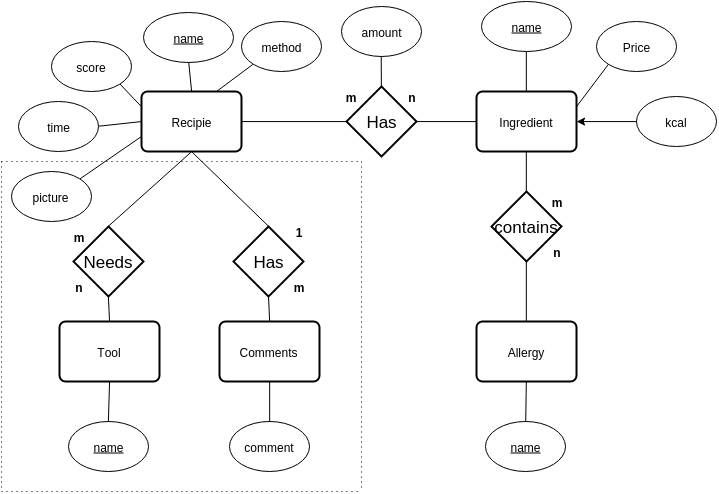

The diagram above was exported from draw.io. Its source (the exported page's mxGraphModel, read from the mxfile embedded in the PNG):
<mxGraphModel dx="946" dy="479" grid="1" gridSize="10" guides="1" tooltips="1" connect="1" fold="1" page="1" pageScale="1" pageWidth="826" pageHeight="1169" background="#ffffff" math="0">
  <root>
    <mxCell id="18301a2570f4b61f-0" />
    <mxCell id="18301a2570f4b61f-1" parent="18301a2570f4b61f-0" />
    <mxCell id="18301a2570f4b61f-2" value="Recipie" style="strokeWidth=2;rounded=1;arcSize=10;whiteSpace=wrap;html=1;" vertex="1" parent="18301a2570f4b61f-1">
      <mxGeometry x="153" y="99" width="100" height="60" as="geometry" />
    </mxCell>
    <mxCell id="18301a2570f4b61f-5" value="Has" style="shape=rhombus;strokeWidth=2;fontSize=17;perimeter=rhombusPerimeter;whiteSpace=wrap;html=1;" vertex="1" parent="18301a2570f4b61f-1">
      <mxGeometry x="358" y="94" width="70" height="70" as="geometry" />
    </mxCell>
    <mxCell id="18301a2570f4b61f-6" value="Ingredient" style="strokeWidth=2;rounded=1;arcSize=10;whiteSpace=wrap;html=1;" vertex="1" parent="18301a2570f4b61f-1">
      <mxGeometry x="488" y="99" width="100" height="60" as="geometry" />
    </mxCell>
    <mxCell id="18301a2570f4b61f-9" value="Comments" style="strokeWidth=2;rounded=1;arcSize=10;whiteSpace=wrap;html=1;" vertex="1" parent="18301a2570f4b61f-1">
      <mxGeometry x="231" y="329" width="100" height="60" as="geometry" />
    </mxCell>
    <mxCell id="18301a2570f4b61f-12" value="" style="endArrow=none;html=1;exitX=1;exitY=0.5;entryX=0;entryY=0.5;" edge="1" parent="18301a2570f4b61f-1" source="18301a2570f4b61f-2" target="18301a2570f4b61f-5">
      <mxGeometry width="50" height="50" relative="1" as="geometry">
        <mxPoint x="3" y="-41" as="sourcePoint" />
        <mxPoint x="53" y="-91" as="targetPoint" />
      </mxGeometry>
    </mxCell>
    <mxCell id="18301a2570f4b61f-13" value="" style="endArrow=none;html=1;exitX=1;exitY=0.5;entryX=0;entryY=0.5;" edge="1" parent="18301a2570f4b61f-1" source="18301a2570f4b61f-5" target="18301a2570f4b61f-6">
      <mxGeometry width="50" height="50" relative="1" as="geometry">
        <mxPoint x="373" y="-1" as="sourcePoint" />
        <mxPoint x="423" y="-51" as="targetPoint" />
      </mxGeometry>
    </mxCell>
    <mxCell id="18301a2570f4b61f-14" value="&lt;u&gt;name&lt;/u&gt;" style="ellipse;whiteSpace=wrap;html=1;strokeWidth=1;" vertex="1" parent="18301a2570f4b61f-1">
      <mxGeometry x="155" y="20" width="90" height="50" as="geometry" />
    </mxCell>
    <mxCell id="18301a2570f4b61f-16" value="&lt;u&gt;name&lt;/u&gt;" style="ellipse;whiteSpace=wrap;html=1;strokeWidth=1;" vertex="1" parent="18301a2570f4b61f-1">
      <mxGeometry x="493" y="9" width="90" height="50" as="geometry" />
    </mxCell>
    <mxCell id="18301a2570f4b61f-22" value="Price" style="ellipse;whiteSpace=wrap;html=1;strokeWidth=1;" vertex="1" parent="18301a2570f4b61f-1">
      <mxGeometry x="608" y="29" width="80" height="50" as="geometry" />
    </mxCell>
    <mxCell id="18301a2570f4b61f-24" value="kcal" style="ellipse;whiteSpace=wrap;html=1;strokeWidth=1;" vertex="1" parent="18301a2570f4b61f-1">
      <mxGeometry x="648" y="104" width="80" height="50" as="geometry" />
    </mxCell>
    <mxCell id="18301a2570f4b61f-26" value="method" style="ellipse;whiteSpace=wrap;html=1;strokeWidth=1;" vertex="1" parent="18301a2570f4b61f-1">
      <mxGeometry x="253" y="29" width="80" height="50" as="geometry" />
    </mxCell>
    <mxCell id="18301a2570f4b61f-27" value="score" style="ellipse;whiteSpace=wrap;html=1;strokeWidth=1;" vertex="1" parent="18301a2570f4b61f-1">
      <mxGeometry x="63" y="49" width="80" height="50" as="geometry" />
    </mxCell>
    <mxCell id="18301a2570f4b61f-29" value="picture" style="ellipse;whiteSpace=wrap;html=1;strokeWidth=1;" vertex="1" parent="18301a2570f4b61f-1">
      <mxGeometry x="23" y="179" width="80" height="50" as="geometry" />
    </mxCell>
    <mxCell id="18301a2570f4b61f-30" value="comment" style="ellipse;whiteSpace=wrap;html=1;strokeWidth=1;" vertex="1" parent="18301a2570f4b61f-1">
      <mxGeometry x="241" y="429" width="80" height="50" as="geometry" />
    </mxCell>
    <mxCell id="18301a2570f4b61f-31" value="Allergy" style="strokeWidth=2;rounded=1;arcSize=10;whiteSpace=wrap;html=1;" vertex="1" parent="18301a2570f4b61f-1">
      <mxGeometry x="488" y="329" width="100" height="60" as="geometry" />
    </mxCell>
    <mxCell id="18301a2570f4b61f-32" value="contains" style="shape=rhombus;strokeWidth=2;fontSize=17;perimeter=rhombusPerimeter;whiteSpace=wrap;html=1;" vertex="1" parent="18301a2570f4b61f-1">
      <mxGeometry x="503" y="199" width="70" height="70" as="geometry" />
    </mxCell>
    <mxCell id="18301a2570f4b61f-34" value="amount" style="ellipse;whiteSpace=wrap;html=1;strokeWidth=1;" vertex="1" parent="18301a2570f4b61f-1">
      <mxGeometry x="353" y="14" width="80" height="50" as="geometry" />
    </mxCell>
    <mxCell id="18301a2570f4b61f-38" value="" style="endArrow=none;html=1;exitX=0.5;exitY=1;" edge="1" parent="18301a2570f4b61f-1" source="18301a2570f4b61f-34" target="18301a2570f4b61f-5">
      <mxGeometry width="50" height="50" relative="1" as="geometry">
        <mxPoint x="38" y="-111" as="sourcePoint" />
        <mxPoint x="88" y="-161" as="targetPoint" />
      </mxGeometry>
    </mxCell>
    <mxCell id="18301a2570f4b61f-39" value="Tool" style="strokeWidth=2;rounded=1;arcSize=10;whiteSpace=wrap;html=1;" vertex="1" parent="18301a2570f4b61f-1">
      <mxGeometry x="71" y="329" width="100" height="60" as="geometry" />
    </mxCell>
    <mxCell id="18301a2570f4b61f-40" value="&lt;u&gt;name&lt;/u&gt;" style="ellipse;whiteSpace=wrap;html=1;strokeWidth=1;" vertex="1" parent="18301a2570f4b61f-1">
      <mxGeometry x="80" y="429" width="80" height="50" as="geometry" />
    </mxCell>
    <mxCell id="18301a2570f4b61f-41" value="&lt;u&gt;name&lt;/u&gt;" style="ellipse;whiteSpace=wrap;html=1;strokeWidth=1;" vertex="1" parent="18301a2570f4b61f-1">
      <mxGeometry x="497" y="429" width="80" height="50" as="geometry" />
    </mxCell>
    <mxCell id="18301a2570f4b61f-42" value="Has" style="shape=rhombus;strokeWidth=2;fontSize=17;perimeter=rhombusPerimeter;whiteSpace=wrap;html=1;" vertex="1" parent="18301a2570f4b61f-1">
      <mxGeometry x="245" y="234" width="70" height="70" as="geometry" />
    </mxCell>
    <mxCell id="18301a2570f4b61f-43" value="Needs" style="shape=rhombus;strokeWidth=2;fontSize=17;perimeter=rhombusPerimeter;whiteSpace=wrap;html=1;" vertex="1" parent="18301a2570f4b61f-1">
      <mxGeometry x="85" y="234" width="70" height="70" as="geometry" />
    </mxCell>
    <mxCell id="18301a2570f4b61f-45" value="" style="endArrow=none;html=1;exitX=0.5;exitY=1;entryX=0.5;entryY=0;" edge="1" parent="18301a2570f4b61f-1" source="18301a2570f4b61f-2" target="18301a2570f4b61f-42">
      <mxGeometry width="50" height="50" relative="1" as="geometry">
        <mxPoint x="3" y="-91" as="sourcePoint" />
        <mxPoint x="53" y="-141" as="targetPoint" />
      </mxGeometry>
    </mxCell>
    <mxCell id="18301a2570f4b61f-46" value="" style="endArrow=none;html=1;exitX=0.5;exitY=1;entryX=0.5;entryY=0;" edge="1" parent="18301a2570f4b61f-1" source="18301a2570f4b61f-2" target="18301a2570f4b61f-43">
      <mxGeometry width="50" height="50" relative="1" as="geometry">
        <mxPoint x="3" y="-151" as="sourcePoint" />
        <mxPoint x="53" y="-201" as="targetPoint" />
      </mxGeometry>
    </mxCell>
    <mxCell id="18301a2570f4b61f-49" value="" style="endArrow=none;html=1;exitX=0.5;exitY=1;entryX=0.5;entryY=0;" edge="1" parent="18301a2570f4b61f-1" source="18301a2570f4b61f-43" target="18301a2570f4b61f-39">
      <mxGeometry width="50" height="50" relative="1" as="geometry">
        <mxPoint x="2" y="-181" as="sourcePoint" />
        <mxPoint x="52" y="-231" as="targetPoint" />
      </mxGeometry>
    </mxCell>
    <mxCell id="18301a2570f4b61f-51" value="" style="endArrow=none;html=1;exitX=0.5;exitY=1;entryX=0.5;entryY=0;" edge="1" parent="18301a2570f4b61f-1" source="18301a2570f4b61f-42" target="18301a2570f4b61f-9">
      <mxGeometry width="50" height="50" relative="1" as="geometry">
        <mxPoint x="2" y="-181" as="sourcePoint" />
        <mxPoint x="52" y="-231" as="targetPoint" />
      </mxGeometry>
    </mxCell>
    <mxCell id="18301a2570f4b61f-52" value="" style="endArrow=none;html=1;exitX=0.5;exitY=1;entryX=0.5;entryY=0;" edge="1" parent="18301a2570f4b61f-1" source="18301a2570f4b61f-6" target="18301a2570f4b61f-32">
      <mxGeometry width="50" height="50" relative="1" as="geometry">
        <mxPoint x="-22" y="-151" as="sourcePoint" />
        <mxPoint x="28" y="-201" as="targetPoint" />
      </mxGeometry>
    </mxCell>
    <mxCell id="18301a2570f4b61f-53" value="" style="endArrow=none;html=1;exitX=0.5;exitY=1;entryX=0.5;entryY=0;" edge="1" parent="18301a2570f4b61f-1" source="18301a2570f4b61f-32" target="18301a2570f4b61f-31">
      <mxGeometry width="50" height="50" relative="1" as="geometry">
        <mxPoint x="-23" y="-181" as="sourcePoint" />
        <mxPoint x="27" y="-231" as="targetPoint" />
      </mxGeometry>
    </mxCell>
    <mxCell id="18301a2570f4b61f-54" value="" style="endArrow=none;html=1;exitX=0.5;exitY=0;entryX=0.5;entryY=1;" edge="1" parent="18301a2570f4b61f-1" source="18301a2570f4b61f-2" target="18301a2570f4b61f-14">
      <mxGeometry width="50" height="50" relative="1" as="geometry">
        <mxPoint x="3" y="-151" as="sourcePoint" />
        <mxPoint x="53" y="-201" as="targetPoint" />
      </mxGeometry>
    </mxCell>
    <mxCell id="18301a2570f4b61f-55" value="" style="endArrow=none;html=1;exitX=0.75;exitY=0;entryX=0;entryY=1;" edge="1" parent="18301a2570f4b61f-1" source="18301a2570f4b61f-2" target="18301a2570f4b61f-26">
      <mxGeometry width="50" height="50" relative="1" as="geometry">
        <mxPoint x="3" y="-151" as="sourcePoint" />
        <mxPoint x="53" y="-201" as="targetPoint" />
      </mxGeometry>
    </mxCell>
    <mxCell id="18301a2570f4b61f-57" value="" style="endArrow=none;html=1;exitX=1;exitY=0;entryX=0;entryY=0.75;" edge="1" parent="18301a2570f4b61f-1" source="18301a2570f4b61f-29" target="18301a2570f4b61f-2">
      <mxGeometry width="50" height="50" relative="1" as="geometry">
        <mxPoint x="3" y="-151" as="sourcePoint" />
        <mxPoint x="53" y="-201" as="targetPoint" />
      </mxGeometry>
    </mxCell>
    <mxCell id="18301a2570f4b61f-58" value="" style="endArrow=none;html=1;exitX=0.5;exitY=0;entryX=0.5;entryY=1;" edge="1" parent="18301a2570f4b61f-1" source="18301a2570f4b61f-6" target="18301a2570f4b61f-16">
      <mxGeometry width="50" height="50" relative="1" as="geometry">
        <mxPoint x="-22" y="-151" as="sourcePoint" />
        <mxPoint x="28" y="-201" as="targetPoint" />
      </mxGeometry>
    </mxCell>
    <mxCell id="18301a2570f4b61f-59" value="" style="endArrow=none;html=1;exitX=0;exitY=1;entryX=1;entryY=0.25;" edge="1" parent="18301a2570f4b61f-1" source="18301a2570f4b61f-22" target="18301a2570f4b61f-6">
      <mxGeometry width="50" height="50" relative="1" as="geometry">
        <mxPoint x="-22" y="-151" as="sourcePoint" />
        <mxPoint x="28" y="-201" as="targetPoint" />
      </mxGeometry>
    </mxCell>
    <mxCell id="18301a2570f4b61f-61" style="edgeStyle=orthogonalEdgeStyle;rounded=0;html=1;exitX=0;exitY=0.5;entryX=1;entryY=0.5;" edge="1" parent="18301a2570f4b61f-1" source="18301a2570f4b61f-24" target="18301a2570f4b61f-6">
      <mxGeometry relative="1" as="geometry" />
    </mxCell>
    <mxCell id="18301a2570f4b61f-62" value="" style="endArrow=none;html=1;exitX=0.5;exitY=1;entryX=0.5;entryY=0;" edge="1" parent="18301a2570f4b61f-1" source="18301a2570f4b61f-31" target="18301a2570f4b61f-41">
      <mxGeometry width="50" height="50" relative="1" as="geometry">
        <mxPoint x="-22" y="-131" as="sourcePoint" />
        <mxPoint x="28" y="-181" as="targetPoint" />
      </mxGeometry>
    </mxCell>
    <mxCell id="18301a2570f4b61f-64" value="" style="endArrow=none;html=1;exitX=0.5;exitY=1;entryX=0.5;entryY=0;" edge="1" parent="18301a2570f4b61f-1" source="18301a2570f4b61f-9" target="18301a2570f4b61f-30">
      <mxGeometry width="50" height="50" relative="1" as="geometry">
        <mxPoint x="3" y="-21" as="sourcePoint" />
        <mxPoint x="53" y="-71" as="targetPoint" />
      </mxGeometry>
    </mxCell>
    <mxCell id="18301a2570f4b61f-65" value="" style="endArrow=none;html=1;exitX=0.5;exitY=1;entryX=0.5;entryY=0;" edge="1" parent="18301a2570f4b61f-1" source="18301a2570f4b61f-39" target="18301a2570f4b61f-40">
      <mxGeometry width="50" height="50" relative="1" as="geometry">
        <mxPoint x="3" y="-71" as="sourcePoint" />
        <mxPoint x="53" y="-121" as="targetPoint" />
      </mxGeometry>
    </mxCell>
    <mxCell id="18301a2570f4b61f-66" value="&lt;b&gt;m&lt;/b&gt;" style="text;html=1;strokeColor=none;fillColor=none;align=center;verticalAlign=middle;whiteSpace=wrap;overflow=hidden;" vertex="1" parent="18301a2570f4b61f-1">
      <mxGeometry x="548" y="199" width="40" height="20" as="geometry" />
    </mxCell>
    <mxCell id="18301a2570f4b61f-67" value="&lt;b&gt;n&lt;/b&gt;" style="text;html=1;strokeColor=none;fillColor=none;align=center;verticalAlign=middle;whiteSpace=wrap;overflow=hidden;" vertex="1" parent="18301a2570f4b61f-1">
      <mxGeometry x="70" y="284" width="40" height="20" as="geometry" />
    </mxCell>
    <mxCell id="18301a2570f4b61f-69" value="&lt;b&gt;1&lt;/b&gt;" style="text;html=1;strokeColor=none;fillColor=none;align=center;verticalAlign=middle;whiteSpace=wrap;overflow=hidden;" vertex="1" parent="18301a2570f4b61f-1">
      <mxGeometry x="290" y="229" width="40" height="20" as="geometry" />
    </mxCell>
    <mxCell id="18301a2570f4b61f-70" value="&lt;b&gt;m&lt;/b&gt;" style="text;html=1;strokeColor=none;fillColor=none;align=center;verticalAlign=middle;whiteSpace=wrap;overflow=hidden;" vertex="1" parent="18301a2570f4b61f-1">
      <mxGeometry x="343" y="94" width="40" height="20" as="geometry" />
    </mxCell>
    <mxCell id="18301a2570f4b61f-71" value="&lt;b&gt;m&lt;/b&gt;" style="text;html=1;strokeColor=none;fillColor=none;align=center;verticalAlign=middle;whiteSpace=wrap;overflow=hidden;" vertex="1" parent="18301a2570f4b61f-1">
      <mxGeometry x="290" y="284" width="40" height="20" as="geometry" />
    </mxCell>
    <mxCell id="18301a2570f4b61f-72" value="&lt;b&gt;m&lt;/b&gt;" style="text;html=1;strokeColor=none;fillColor=none;align=center;verticalAlign=middle;whiteSpace=wrap;overflow=hidden;" vertex="1" parent="18301a2570f4b61f-1">
      <mxGeometry x="70" y="234" width="40" height="20" as="geometry" />
    </mxCell>
    <mxCell id="18301a2570f4b61f-74" value="&lt;b&gt;n&lt;/b&gt;" style="text;html=1;strokeColor=none;fillColor=none;align=center;verticalAlign=middle;whiteSpace=wrap;overflow=hidden;" vertex="1" parent="18301a2570f4b61f-1">
      <mxGeometry x="403" y="94" width="40" height="20" as="geometry" />
    </mxCell>
    <mxCell id="18301a2570f4b61f-75" value="&lt;b&gt;n&lt;/b&gt;" style="text;html=1;strokeColor=none;fillColor=none;align=center;verticalAlign=middle;whiteSpace=wrap;overflow=hidden;" vertex="1" parent="18301a2570f4b61f-1">
      <mxGeometry x="548" y="249" width="40" height="20" as="geometry" />
    </mxCell>
    <mxCell id="18301a2570f4b61f-76" value="" style="endArrow=none;html=1;dashed=1;dashPattern=1 4;" edge="1" parent="18301a2570f4b61f-1">
      <mxGeometry width="50" height="50" relative="1" as="geometry">
        <mxPoint x="13" y="169" as="sourcePoint" />
        <mxPoint x="373" y="169" as="targetPoint" />
      </mxGeometry>
    </mxCell>
    <mxCell id="18301a2570f4b61f-77" value="" style="endArrow=none;html=1;dashed=1;dashPattern=1 4;" edge="1" parent="18301a2570f4b61f-1">
      <mxGeometry width="50" height="50" relative="1" as="geometry">
        <mxPoint x="373" y="169" as="sourcePoint" />
        <mxPoint x="373" y="499" as="targetPoint" />
      </mxGeometry>
    </mxCell>
    <mxCell id="18301a2570f4b61f-78" value="" style="endArrow=none;html=1;dashed=1;dashPattern=1 4;" edge="1" parent="18301a2570f4b61f-1">
      <mxGeometry width="50" height="50" relative="1" as="geometry">
        <mxPoint x="13" y="169" as="sourcePoint" />
        <mxPoint x="13" y="499" as="targetPoint" />
      </mxGeometry>
    </mxCell>
    <mxCell id="18301a2570f4b61f-79" value="" style="endArrow=none;html=1;dashed=1;dashPattern=1 4;" edge="1" parent="18301a2570f4b61f-1">
      <mxGeometry width="50" height="50" relative="1" as="geometry">
        <mxPoint x="13" y="499" as="sourcePoint" />
        <mxPoint x="373" y="499" as="targetPoint" />
      </mxGeometry>
    </mxCell>
    <mxCell id="20dbad125b096dbf-0" value="time" style="ellipse;whiteSpace=wrap;html=1;strokeWidth=1;" vertex="1" parent="18301a2570f4b61f-1">
      <mxGeometry x="30" y="109" width="80" height="50" as="geometry" />
    </mxCell>
    <mxCell id="20dbad125b096dbf-3" value="" style="endArrow=none;html=1;strokeWidth=1;exitX=0;exitY=0.25;entryX=1;entryY=1;" edge="1" parent="18301a2570f4b61f-1" source="18301a2570f4b61f-2" target="18301a2570f4b61f-27">
      <mxGeometry width="50" height="50" relative="1" as="geometry">
        <mxPoint x="10" y="60" as="sourcePoint" />
        <mxPoint x="60" y="10" as="targetPoint" />
      </mxGeometry>
    </mxCell>
    <mxCell id="20dbad125b096dbf-4" value="" style="endArrow=none;html=1;strokeWidth=1;exitX=0;exitY=0.5;entryX=1;entryY=0.5;" edge="1" parent="18301a2570f4b61f-1" source="18301a2570f4b61f-2" target="20dbad125b096dbf-0">
      <mxGeometry width="50" height="50" relative="1" as="geometry">
        <mxPoint x="10" y="60" as="sourcePoint" />
        <mxPoint x="60" y="10" as="targetPoint" />
      </mxGeometry>
    </mxCell>
  </root>
</mxGraphModel>